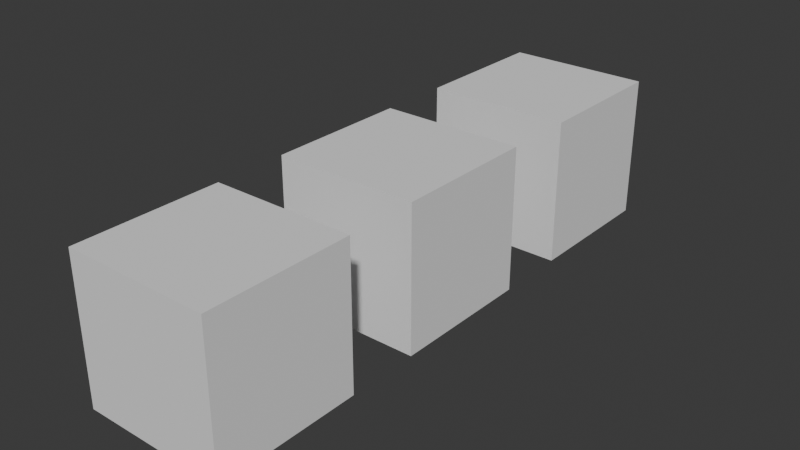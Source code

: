 # Source: cubes.blend  (saved by Blender 5.0.119; exported with 4.5.12 LTS)
import bpy
from mathutils import Matrix  # noqa: F401  (used for matrix-valued properties, if any)

bpy.ops.wm.read_factory_settings(use_empty=True)
scene = bpy.context.scene
scene.name = 'Scene'

# ---- collections
col_collection = bpy.data.collections.new('Collection'); scene.collection.children.link(col_collection)

# ---- world
world_world = bpy.data.worlds.new('World'); scene.world = world_world
world_world.use_nodes = True; world_world.node_tree.nodes.clear()
_N = world_world.node_tree.nodes; _L = world_world.node_tree.links
n0 = _N.new('ShaderNodeOutputWorld'); n0.name = 'World Output'; n0.location = (200, 100)
n1 = _N.new('ShaderNodeBackground'); n1.name = 'Background'; n1.location = (-200, 100)
n1.inputs[0].default_value = (0.05088, 0.05088, 0.05088, 1.0)
_L.new(n1.outputs[0], n0.inputs[0])
n0.is_active_output = True
world_world.color = (0.05088, 0.05088, 0.05088)
world_world.sun_shadow_jitter_overblur = 0.0

# ---- meshes
me_cube_001 = bpy.data.meshes.new('Cube.001')
me_cube_001.from_pydata([(-1.0, -1.0, -1.0), (-1.0, -1.0, 1.0), (-1.0, 1.0, -1.0), (-1.0, 1.0, 1.0), (1.0, -1.0, -1.0), (1.0, -1.0, 1.0), (1.0, 1.0, -1.0), (1.0, 1.0, 1.0)], [], [(0, 1, 3, 2), (2, 3, 7, 6), (6, 7, 5, 4), (4, 5, 1, 0), (2, 6, 4, 0), (7, 3, 1, 5)])
_uv = me_cube_001.uv_layers.new(name='UVMap')
_uv.uv.foreach_set('vector', [0.375, 0.0, 0.625, 0.0, 0.625, 0.25, 0.375, 0.25, 0.375, 0.25, 0.625, 0.25, 0.625, 0.5, 0.375, 0.5, 0.375, 0.5, 0.625, 0.5, 0.625, 0.75, 0.375, 0.75, 0.375, 0.75, 0.625, 0.75, 0.625, 1.0, 0.375, 1.0, 0.125, 0.5, 0.375, 0.5, 0.375, 0.75, 0.125, 0.75, 0.625, 0.5, 0.875, 0.5, 0.875, 0.75, 0.625, 0.75])
me_cube_001.update()
me_cube_002 = bpy.data.meshes.new('Cube.002')
me_cube_002.from_pydata([(-1.0, -1.0, -1.0), (-1.0, -1.0, 1.0), (-1.0, 1.0, -1.0), (-1.0, 1.0, 1.0), (1.0, -1.0, -1.0), (1.0, -1.0, 1.0), (1.0, 1.0, -1.0), (1.0, 1.0, 1.0)], [], [(0, 1, 3, 2), (2, 3, 7, 6), (6, 7, 5, 4), (4, 5, 1, 0), (2, 6, 4, 0), (7, 3, 1, 5)])
_uv = me_cube_002.uv_layers.new(name='UVMap')
_uv.uv.foreach_set('vector', [0.375, 0.0, 0.625, 0.0, 0.625, 0.25, 0.375, 0.25, 0.375, 0.25, 0.625, 0.25, 0.625, 0.5, 0.375, 0.5, 0.375, 0.5, 0.625, 0.5, 0.625, 0.75, 0.375, 0.75, 0.375, 0.75, 0.625, 0.75, 0.625, 1.0, 0.375, 1.0, 0.125, 0.5, 0.375, 0.5, 0.375, 0.75, 0.125, 0.75, 0.625, 0.5, 0.875, 0.5, 0.875, 0.75, 0.625, 0.75])
me_cube_002.update()
me_cube_003 = bpy.data.meshes.new('Cube.003')
me_cube_003.from_pydata([(-1.0, -1.0, -1.0), (-1.0, -1.0, 1.0), (-1.0, 1.0, -1.0), (-1.0, 1.0, 1.0), (1.0, -1.0, -1.0), (1.0, -1.0, 1.0), (1.0, 1.0, -1.0), (1.0, 1.0, 1.0)], [], [(0, 1, 3, 2), (2, 3, 7, 6), (6, 7, 5, 4), (4, 5, 1, 0), (2, 6, 4, 0), (7, 3, 1, 5)])
_uv = me_cube_003.uv_layers.new(name='UVMap')
_uv.uv.foreach_set('vector', [0.375, 0.0, 0.625, 0.0, 0.625, 0.25, 0.375, 0.25, 0.375, 0.25, 0.625, 0.25, 0.625, 0.5, 0.375, 0.5, 0.375, 0.5, 0.625, 0.5, 0.625, 0.75, 0.375, 0.75, 0.375, 0.75, 0.625, 0.75, 0.625, 1.0, 0.375, 1.0, 0.125, 0.5, 0.375, 0.5, 0.375, 0.75, 0.125, 0.75, 0.625, 0.5, 0.875, 0.5, 0.875, 0.75, 0.625, 0.75])
me_cube_003.update()

# ---- objects
ob_cube0 = bpy.data.objects.new('Cube0', me_cube_001)
ob_cube1 = bpy.data.objects.new('Cube1', me_cube_002)
ob_cube2 = bpy.data.objects.new('Cube2', me_cube_003)

# ---- transforms, parenting, visibility, modifiers, constraints
ob_cube0.location = (0.0, 0.0, 0.0)
ob_cube1.location = (0.0, 3.0, 0.0)
ob_cube2.location = (0.0, 6.0, 0.0)

# ---- collection membership
col_collection.objects.link(ob_cube0)
col_collection.objects.link(ob_cube1)
col_collection.objects.link(ob_cube2)

# ---- scene / render settings (as saved in the file)
scene.frame_start = 1; scene.frame_end = 250; scene.frame_set(1)
scene.render.engine = 'BLENDER_EEVEE_NEXT'
scene.render.bake_bias = 0.0
scene.render.bake_samples = 0
scene.cycles.sampling_pattern = 'TABULATED_SOBOL'
scene.eevee.use_volume_custom_range = False
bpy.context.view_layer.update()

# ---- added for rendering (the .blend has no active camera and no usable light): camera, sun
cam_auto = bpy.data.cameras.new('AutoCamera')
cam_auto.lens = 50.0
cam_auto.sensor_width = 36.0
cam_auto.clip_end = 1000.0
ob_auto_camera = bpy.data.objects.new('AutoCamera', cam_auto)
scene.collection.objects.link(ob_auto_camera)
ob_auto_camera.location = (7.85079, -6.42095, 6.28063)
ob_auto_camera.rotation_euler = (1.09748, -7.21219e-08, 0.694738)
scene.camera = ob_auto_camera
light_auto_sun = bpy.data.lights.new('AutoSun', 'SUN')
light_auto_sun.energy = 3.0
light_auto_sun.angle = 0.0523599
ob_auto_sun = bpy.data.objects.new('AutoSun', light_auto_sun)
scene.collection.objects.link(ob_auto_sun)
ob_auto_sun.rotation_euler = (0.872665, 0.174533, 0.523599)
bpy.context.view_layer.update()
